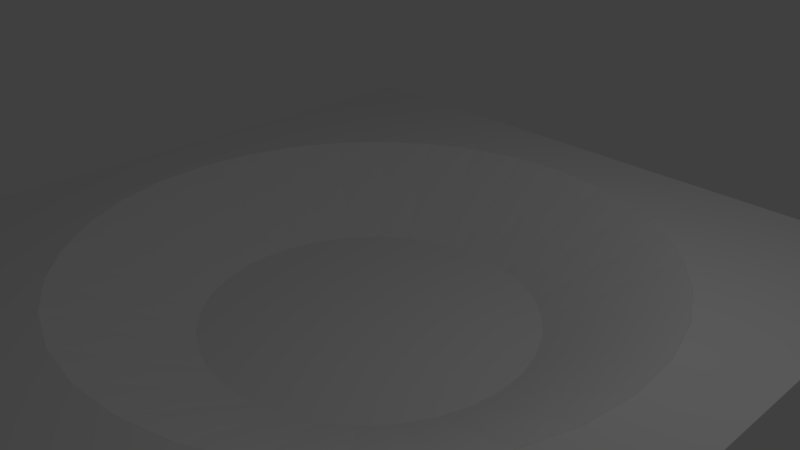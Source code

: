 # Source: BallWell.blend  (saved by Blender 2.78.0; exported with 4.5.12 LTS)
import bpy
from mathutils import Matrix  # noqa: F401  (used for matrix-valued properties, if any)

bpy.ops.wm.read_factory_settings(use_empty=True)
scene = bpy.context.scene
scene.name = 'Scene'

# ---- collections
col_collection_1 = bpy.data.collections.new('Collection 1'); scene.collection.children.link(col_collection_1)

# ---- world
world_world = bpy.data.worlds.new('World'); scene.world = world_world
world_world.color = (0.05088, 0.05088, 0.05088)
world_world.use_sun_shadow = False
world_world.sun_shadow_jitter_overblur = 0.0
world_world.cycles.sampling_method = 'MANUAL'

# ---- cameras
cam_camera = bpy.data.cameras.new('Camera')
cam_camera.clip_end = 100.0
cam_camera.lens = 35.0
cam_camera.sensor_width = 32.0
cam_camera.sensor_height = 18.0
cam_camera.ortho_scale = 7.314
cam_camera.dof.focus_distance = 0.0
cam_camera.dof.aperture_fstop = 128.0

# ---- lights
light_lamp = bpy.data.lights.new('Lamp', 'POINT')
light_lamp.transmission_factor = 0.0
light_lamp.cutoff_distance = 30.0
light_lamp.energy = 100.0
light_lamp.shadow_buffer_clip_start = 1.001
light_lamp.shadow_soft_size = 0.1
light_lamp.shadow_maximum_resolution = 0.006
light_lamp.use_absolute_resolution = True

# ---- meshes
me_plane = bpy.data.meshes.new('Plane')
me_plane.from_pydata([(-1.0, -1.0, 0.0), (1.0, -1.0, 0.0), (-1.0, 1.0, 0.0), (1.0, 1.0, 0.0), (0.6647, -0.4441, -2.98e-08), (0.0, 0.7994, -2.98e-08), (-0.156, 0.7841, -2.98e-08), (-0.3059, 0.7386, -2.98e-08), (-0.7386, -0.3059, -2.98e-08), (-0.6647, -0.4441, -2.98e-08), (-0.7841, -0.156, -2.98e-08), (-0.5653, -0.5653, 0.0), (-0.156, -0.7841, -2.98e-08), (-2.605e-07, -0.7994, -2.98e-08), (-0.3059, -0.7386, -2.98e-08), (0.7841, 0.156, -2.98e-08), (0.4441, 0.6647, -2.98e-08), (0.7994, 6.036e-08, -2.98e-08), (0.7386, 0.3059, -2.98e-08), (0.156, -0.7841, -2.98e-08), (-0.5653, 0.5653, -2.98e-08), (-0.4441, 0.6647, -2.98e-08), (-0.6647, 0.4441, -2.98e-08), (0.7841, -0.156, -2.98e-08), (0.4441, -0.6647, -2.98e-08), (0.5653, -0.5653, -2.98e-08), (0.7386, -0.3059, -2.98e-08), (-0.7994, 7.719e-07, -2.98e-08), (-0.4441, -0.6647, -2.98e-08), (-0.7841, 0.156, -2.98e-08), (0.5653, 0.5653, 0.0), (0.3059, -0.7386, -2.98e-08), (0.6647, 0.4441, -2.98e-08), (-0.7386, 0.3059, -2.98e-08), (0.3059, 0.7386, -2.98e-08), (0.156, 0.7841, -2.98e-08)], [], [(0, 1, 3, 17, 23, 26, 4, 25, 24, 31, 19, 13, 12, 14, 28, 11, 9, 8, 10, 27, 2), (2, 27, 29, 33, 22, 20, 21, 7, 6, 5, 35, 34, 16, 30, 32, 18, 15, 17, 3)])
me_plane.use_remesh_preserve_volume = False
me_plane.use_remesh_preserve_attributes = False
me_plane.use_mirror_vertex_groups = False
me_plane.update()
me_plane_001 = bpy.data.meshes.new('Plane.001')
me_plane_001.from_pydata([(6.943e-08, 0.799, -5.96e-08), (-0.1559, 0.7837, -5.96e-08), (-0.3058, 0.7382, -5.96e-08), (-0.4439, 0.6644, -5.96e-08), (-0.565, 0.565, -5.96e-08), (-0.6644, 0.4439, -5.96e-08), (-0.7382, 0.3058, -5.96e-08), (-0.7837, 0.1559, -5.96e-08), (-0.799, -2.493e-07, -5.96e-08), (-0.7837, -0.1559, -5.96e-08), (-0.7382, -0.3058, -5.96e-08), (-0.6644, -0.4439, -5.96e-08), (-0.565, -0.565, -5.96e-08), (-0.4439, -0.6644, -5.96e-08), (-0.3058, -0.7382, -5.96e-08), (-0.1559, -0.7837, -5.96e-08), (3.224e-07, -0.799, -5.96e-08), (0.1559, -0.7837, -5.96e-08), (0.3058, -0.7382, -5.96e-08), (0.4439, -0.6644, -5.96e-08), (0.565, -0.565, -5.96e-08), (0.6644, -0.4439, -5.96e-08), (0.7382, -0.3058, -5.96e-08), (0.7837, -0.1559, -5.96e-08), (0.799, 4.651e-07, -5.96e-08), (0.7837, 0.1559, -5.96e-08), (0.7382, 0.3058, -5.96e-08), (0.6644, 0.4439, -5.96e-08), (0.565, 0.565, -5.96e-08), (0.4439, 0.6644, -5.96e-08), (0.3058, 0.7382, -5.96e-08), (0.1559, 0.7837, -5.96e-08), (0.08886, 0.4467, -0.1846), (0.1743, 0.4208, -0.1846), (0.2531, 0.3787, -0.1846), (0.3221, 0.3221, -0.1846), (0.3787, 0.2531, -0.1846), (0.4208, 0.1743, -0.1846), (0.4467, 0.08886, -0.1846), (0.4555, 2.739e-07, -0.1846), (0.4467, -0.08886, -0.1846), (0.4208, -0.1743, -0.1846), (0.3787, -0.2531, -0.1846), (0.3221, -0.3221, -0.1846), (0.2531, -0.3787, -0.1846), (0.1743, -0.4208, -0.1846), (0.08886, -0.4467, -0.1846), (1.754e-07, -0.4555, -0.1846), (-0.08886, -0.4467, -0.1846), (-0.1743, -0.4208, -0.1846), (-0.2531, -0.3787, -0.1846), (-0.3221, -0.3221, -0.1846), (-0.3787, -0.2531, -0.1846), (-0.4208, -0.1743, -0.1846), (-0.4467, -0.08886, -0.1846), (-0.4555, -1.333e-07, -0.1846), (-0.4467, 0.08886, -0.1846), (-0.4208, 0.1743, -0.1846), (-0.3787, 0.2531, -0.1846), (-0.3221, 0.3221, -0.1846), (-0.2531, 0.3787, -0.1846), (-0.1743, 0.4208, -0.1846), (-0.08886, 0.4467, -0.1846), (3.119e-08, 0.4555, -0.1846)], [], [(6, 7, 56, 57), (20, 21, 42, 43), (7, 8, 55, 56), (21, 22, 41, 42), (8, 9, 54, 55), (22, 23, 40, 41), (9, 10, 53, 54), (23, 24, 39, 40), (10, 11, 52, 53), (24, 25, 38, 39), (11, 12, 51, 52), (25, 26, 37, 38), (12, 13, 50, 51), (26, 27, 36, 37), (13, 14, 49, 50), (0, 1, 62, 63), (27, 28, 35, 36), (14, 15, 48, 49), (1, 2, 61, 62), (28, 29, 34, 35), (15, 16, 47, 48), (2, 3, 60, 61), (29, 30, 33, 34), (16, 17, 46, 47), (3, 4, 59, 60), (30, 31, 32, 33), (17, 18, 45, 46), (4, 5, 58, 59), (31, 0, 63, 32), (18, 19, 44, 45), (5, 6, 57, 58), (19, 20, 43, 44), (63, 62, 61, 60, 59, 58, 57, 56, 55, 54, 53, 52, 51, 50, 49, 48, 47, 46, 45, 44, 43, 42, 41, 40, 39, 38, 37, 36, 35, 34, 33, 32)])
me_plane_001.use_remesh_preserve_volume = False
me_plane_001.use_remesh_preserve_attributes = False
me_plane_001.use_mirror_vertex_groups = False
me_plane_001.update()

# ---- objects
ob_plane = bpy.data.objects.new('Plane', me_plane)
ob_plane_001 = bpy.data.objects.new('Plane.001', me_plane_001)
ob_lamp = bpy.data.objects.new('Lamp', light_lamp)
ob_camera = bpy.data.objects.new('Camera', cam_camera)

# ---- transforms, parenting, visibility, modifiers, constraints
ob_plane.location = (0.0, 0.0, 0.0)
ob_plane.scale = (5.0, 5.0, 5.0)
ob_plane.lineart.crease_threshold = 0.0
ob_plane_001.location = (0.0, 0.0, 0.0)
ob_plane_001.scale = (5.0, 5.0, 5.0)
ob_plane_001.lineart.crease_threshold = 0.0
ob_lamp.location = (4.076, 1.005, 5.904)
ob_lamp.rotation_euler = (0.6503, 0.05522, 1.866)
ob_lamp.lock_rotations_4d = False
ob_lamp.empty_display_type = 'ARROWS'
ob_lamp.color = (0.0, 0.0, 0.0, 0.0)
ob_lamp.lineart.crease_threshold = 0.0
ob_camera.location = (7.481, -6.508, 5.344)
ob_camera.rotation_euler = (1.109, 0.0, 0.8149)
ob_camera.lock_rotations_4d = False
ob_camera.empty_display_type = 'ARROWS'
ob_camera.color = (0.0, 0.0, 0.0, 0.0)
ob_camera.display_type = 'WIRE'
ob_camera.lineart.crease_threshold = 0.0

# ---- collection membership
col_collection_1.objects.link(ob_plane)
col_collection_1.objects.link(ob_plane_001)
col_collection_1.objects.link(ob_lamp)
col_collection_1.objects.link(ob_camera)

# ---- scene / render settings (as saved in the file)
scene.camera = ob_camera
scene.frame_start = 1; scene.frame_end = 250; scene.frame_set(1)
scene.render.engine = 'BLENDER_EEVEE_NEXT'
scene.render.resolution_percentage = 50
scene.render.dither_intensity = 0.0
scene.cycles.use_denoising = False
scene.cycles.samples = 128
scene.cycles.sampling_pattern = 'TABULATED_SOBOL'
scene.cycles.light_sampling_threshold = 0.0
scene.cycles.use_adaptive_sampling = False
scene.cycles.use_light_tree = False
scene.cycles.blur_glossy = 0.0
scene.cycles.sample_clamp_indirect = 0.0
scene.view_settings.view_transform = 'Standard'
bpy.context.view_layer.update()
